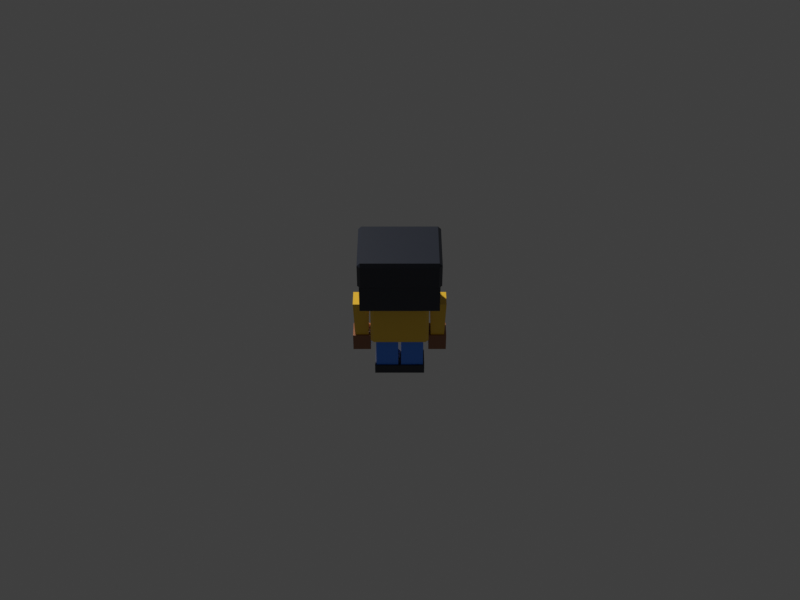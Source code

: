 # Source: townsperson-bighair.blend  (saved by Blender 5.3.31; exported with 4.5.12 LTS)
import bpy
from mathutils import Matrix  # noqa: F401  (used for matrix-valued properties, if any)

bpy.ops.wm.read_factory_settings(use_empty=True)
scene = bpy.context.scene
scene.name = 'Scene'

# ---- collections
col_townsperson_bighair = bpy.data.collections.new('townsperson-bighair'); scene.collection.children.link(col_townsperson_bighair)

# ---- materials (node trees are filled in below, after node groups)
mat_swap_shirt = bpy.data.materials.new('swap_shirt')
mat_swap_shirt.diffuse_color = (0.9047, 0.552, 0.02956, 1.0)
mat_swap_skin = bpy.data.materials.new('swap_skin')
mat_swap_skin.diffuse_color = (0.2664, 0.1022, 0.04374, 1.0)
mat_pal_night = bpy.data.materials.new('pal_night')
mat_pal_night.diffuse_color = (0.0137, 0.01764, 0.02956, 1.0)
mat_pal_white = bpy.data.materials.new('pal_white')
mat_pal_white.diffuse_color = (1.0, 1.0, 1.0, 1.0)
mat_swap_hair = bpy.data.materials.new('swap_hair')
mat_swap_hair.diffuse_color = (0.0137, 0.01764, 0.02956, 1.0)
mat_swap_pants = bpy.data.materials.new('swap_pants')
mat_swap_pants.diffuse_color = (0.04231, 0.2384, 1.0, 1.0)

# ---- material node trees
mat_swap_shirt.use_nodes = True; mat_swap_shirt.node_tree.nodes.clear()
_N = mat_swap_shirt.node_tree.nodes; _L = mat_swap_shirt.node_tree.links
n0 = _N.new('ShaderNodeBsdfPrincipled'); n0.name = 'Principled BSDF'; n0.location = (-200, 100)
n0.inputs[0].default_value = (0.9047, 0.552, 0.02956, 1.0)
n0.inputs[2].default_value = 0.35
n0.inputs[10].default_value = 0.005
n1 = _N.new('ShaderNodeOutputMaterial'); n1.name = 'Material Output'; n1.location = (200, 100)
_L.new(n0.outputs[0], n1.inputs[0])
n1.is_active_output = True
mat_swap_skin.use_nodes = True; mat_swap_skin.node_tree.nodes.clear()
_N = mat_swap_skin.node_tree.nodes; _L = mat_swap_skin.node_tree.links
n0 = _N.new('ShaderNodeBsdfPrincipled'); n0.name = 'Principled BSDF'; n0.location = (-200, 100)
n0.inputs[0].default_value = (0.2664, 0.1022, 0.04374, 1.0)
n0.inputs[2].default_value = 0.35
n0.inputs[10].default_value = 0.005
n1 = _N.new('ShaderNodeOutputMaterial'); n1.name = 'Material Output'; n1.location = (200, 100)
_L.new(n0.outputs[0], n1.inputs[0])
n1.is_active_output = True
mat_pal_night.use_nodes = True; mat_pal_night.node_tree.nodes.clear()
_N = mat_pal_night.node_tree.nodes; _L = mat_pal_night.node_tree.links
n0 = _N.new('ShaderNodeBsdfPrincipled'); n0.name = 'Principled BSDF'; n0.location = (-200, 100)
n0.inputs[0].default_value = (0.0137, 0.01764, 0.02956, 1.0)
n0.inputs[10].default_value = 0.005
n1 = _N.new('ShaderNodeOutputMaterial'); n1.name = 'Material Output'; n1.location = (200, 100)
_L.new(n0.outputs[0], n1.inputs[0])
n1.is_active_output = True
mat_pal_white.use_nodes = True; mat_pal_white.node_tree.nodes.clear()
_N = mat_pal_white.node_tree.nodes; _L = mat_pal_white.node_tree.links
n0 = _N.new('ShaderNodeBsdfPrincipled'); n0.name = 'Principled BSDF'; n0.location = (-200, 100)
n0.inputs[0].default_value = (1.0, 1.0, 1.0, 1.0)
n0.inputs[10].default_value = 0.005
n1 = _N.new('ShaderNodeOutputMaterial'); n1.name = 'Material Output'; n1.location = (200, 100)
_L.new(n0.outputs[0], n1.inputs[0])
n1.is_active_output = True
mat_swap_hair.use_nodes = True; mat_swap_hair.node_tree.nodes.clear()
_N = mat_swap_hair.node_tree.nodes; _L = mat_swap_hair.node_tree.links
n0 = _N.new('ShaderNodeBsdfPrincipled'); n0.name = 'Principled BSDF'; n0.location = (-200, 100)
n0.inputs[0].default_value = (0.0137, 0.01764, 0.02956, 1.0)
n0.inputs[2].default_value = 0.35
n0.inputs[10].default_value = 0.005
n1 = _N.new('ShaderNodeOutputMaterial'); n1.name = 'Material Output'; n1.location = (200, 100)
_L.new(n0.outputs[0], n1.inputs[0])
n1.is_active_output = True
mat_swap_pants.use_nodes = True; mat_swap_pants.node_tree.nodes.clear()
_N = mat_swap_pants.node_tree.nodes; _L = mat_swap_pants.node_tree.links
n0 = _N.new('ShaderNodeBsdfPrincipled'); n0.name = 'Principled BSDF'; n0.location = (-200, 100)
n0.inputs[0].default_value = (0.04231, 0.2384, 1.0, 1.0)
n0.inputs[2].default_value = 0.35
n0.inputs[10].default_value = 0.005
n1 = _N.new('ShaderNodeOutputMaterial'); n1.name = 'Material Output'; n1.location = (200, 100)
_L.new(n0.outputs[0], n1.inputs[0])
n1.is_active_output = True

# ---- world
world_review_sky = bpy.data.worlds.new('_review_sky'); scene.world = world_review_sky
world_review_sky.use_nodes = True; world_review_sky.node_tree.nodes.clear()
_N = world_review_sky.node_tree.nodes; _L = world_review_sky.node_tree.links
n0 = _N.new('ShaderNodeBackground'); n0.name = 'Background'; n0.location = (-200, 100)
n0.inputs[0].default_value = (0.05, 0.05, 0.05, 1.0)
n1 = _N.new('ShaderNodeOutputWorld'); n1.name = 'World Output'; n1.location = (200, 100)
_L.new(n0.outputs[0], n1.inputs[0])
n1.is_active_output = True
world_review_sky.color = (0.624, 0.8228, 1.0)

# ---- cameras
cam_review_cam = bpy.data.cameras.new('_review_cam')
cam_review_cam.ortho_scale = 3.774

# ---- meshes
me_body = bpy.data.meshes.new('body')
me_body.from_pydata([(-0.35, -0.23, 0.0), (-0.39, -0.19, 0.0), (0.39, -0.19, 0.0), (0.35, -0.23, 0.0), (-0.39, 0.19, 0.0), (-0.35, 0.23, 0.0), (0.35, 0.23, 0.0), (0.39, 0.19, 0.0), (-0.39, -0.19, 0.6), (-0.35, -0.23, 0.6), (0.35, -0.23, 0.6), (0.39, -0.19, 0.6), (-0.35, 0.23, 0.6), (-0.39, 0.19, 0.6), (0.39, 0.19, 0.6), (0.35, 0.23, 0.6)], [], [(8, 1, 0, 9), (2, 11, 10, 3), (4, 13, 12, 5), (14, 7, 6, 15), (0, 3, 10, 9), (0, 1, 4, 5, 6, 7, 2, 3), (1, 8, 13, 4), (2, 7, 14, 11), (5, 12, 15, 6), (8, 9, 10, 11, 14, 15, 12, 13)])
me_body.materials.append(mat_swap_shirt)
me_body.update()
me_head = bpy.data.meshes.new('head')
me_head.from_pydata([(-0.32, -0.35, 0.1), (-0.4, -0.27, 0.1), (-0.32, -0.27, 0.02), (0.32, -0.35, 0.1), (0.32, -0.27, 0.02), (0.4, -0.27, 0.1), (-0.4, 0.27, 0.1), (-0.32, 0.35, 0.1), (-0.32, 0.27, 0.02), (0.32, 0.35, 0.1), (0.4, 0.27, 0.1), (0.32, 0.27, 0.02), (-0.4, -0.27, 0.7), (-0.32, -0.35, 0.7), (-0.32, -0.27, 0.78), (0.32, -0.35, 0.7), (0.4, -0.27, 0.7), (0.32, -0.27, 0.78), (-0.4, 0.27, 0.7), (-0.32, 0.27, 0.78), (-0.32, 0.35, 0.7), (0.4, 0.27, 0.7), (0.32, 0.35, 0.7), (0.32, 0.27, 0.78)], [], [(0, 1, 2), (3, 4, 5), (6, 7, 8), (9, 10, 11), (12, 13, 14), (15, 16, 17), (18, 19, 20), (21, 22, 23), (3, 0, 2, 4), (1, 6, 8, 2), (7, 9, 11, 8), (10, 5, 4, 11), (18, 12, 14, 19), (13, 15, 17, 14), (16, 21, 23, 17), (22, 20, 19, 23), (12, 1, 0, 13), (5, 16, 15, 3), (6, 18, 20, 7), (21, 10, 9, 22), (0, 3, 15, 13), (2, 8, 11, 4), (1, 12, 18, 6), (5, 10, 21, 16), (7, 20, 22, 9), (14, 17, 23, 19)])
me_head.materials.append(mat_swap_skin)
me_head.update()
me_face = bpy.data.meshes.new('face')
me_face.from_pydata([(0.1295, -0.353, 0.2722), (0.2205, -0.353, 0.2722), (0.24, -0.353, 0.3037), (0.24, -0.353, 0.4507), (0.2205, -0.353, 0.4822), (0.1295, -0.353, 0.4822), (0.11, -0.353, 0.4507), (0.11, -0.353, 0.3037), (-0.2205, -0.353, 0.2722), (-0.1295, -0.353, 0.2722), (-0.11, -0.353, 0.3037), (-0.11, -0.353, 0.4507), (-0.1295, -0.353, 0.4822), (-0.2205, -0.353, 0.4822), (-0.24, -0.353, 0.4507), (-0.24, -0.353, 0.3037), (0.1666, -0.355, 0.4024), (0.2146, -0.355, 0.4024), (0.2146, -0.355, 0.4444), (0.1666, -0.355, 0.4444), (0.115, -0.353, 0.5322), (0.24, -0.353, 0.5472), (0.24, -0.353, 0.5822), (0.115, -0.353, 0.5672), (-0.2146, -0.355, 0.4024), (-0.1666, -0.355, 0.4024), (-0.1666, -0.355, 0.4444), (-0.2146, -0.355, 0.4444), (-0.24, -0.353, 0.5472), (-0.115, -0.353, 0.5322), (-0.115, -0.353, 0.5672), (-0.24, -0.353, 0.5822), (-0.075, -0.353, 0.24), (-0.04125, -0.353, 0.21), (0.04125, -0.353, 0.21), (0.075, -0.353, 0.24), (0.053, -0.353, 0.244), (0.0375, -0.353, 0.232), (-0.0375, -0.353, 0.232), (-0.053, -0.353, 0.244), (0.215, -0.385, 0.2252), (0.325, -0.385, 0.2252), (0.215, -0.34, 0.2252), (0.325, -0.34, 0.2252), (0.215, -0.385, 0.286), (0.325, -0.385, 0.286), (0.215, -0.34, 0.286), (0.325, -0.34, 0.286), (-0.325, -0.385, 0.2252), (-0.215, -0.385, 0.2252), (-0.325, -0.34, 0.2252), (-0.215, -0.34, 0.2252), (-0.325, -0.385, 0.286), (-0.215, -0.385, 0.286), (-0.325, -0.34, 0.286), (-0.215, -0.34, 0.286)], [], [(0, 1, 2, 3, 4, 5, 6, 7), (8, 9, 10, 11, 12, 13, 14, 15), (16, 17, 18, 19), (20, 21, 22, 23), (24, 25, 26, 27), (28, 29, 30, 31), (32, 33, 34, 35, 36, 37, 38, 39), (40, 42, 43, 41), (44, 45, 47, 46), (40, 41, 45, 44), (42, 46, 47, 43), (40, 44, 46, 42), (41, 43, 47, 45), (48, 50, 51, 49), (52, 53, 55, 54), (48, 49, 53, 52), (50, 54, 55, 51), (48, 52, 54, 50), (49, 51, 55, 53)])
me_face.polygons.foreach_set('material_index', [0, 0, 1, 0, 1, 0, 0, 2, 2, 2, 2, 2, 2, 2, 2, 2, 2, 2, 2])
me_face.materials.append(mat_pal_night)
me_face.materials.append(mat_pal_white)
me_face.materials.append(mat_swap_skin)
me_face.update()
me_hair = bpy.data.meshes.new('hair')
me_hair.from_pydata([(0.52, 0.45, 0.58), (-0.52, 0.45, 0.58), (0.52, 0.15, 0.58), (-0.52, 0.15, 0.58), (0.52, 0.45, 0.14), (-0.52, 0.45, 0.14), (0.52, 0.15, 0.14), (-0.52, 0.15, 0.14), (-0.5, -0.37, 0.56), (-0.54, -0.33, 0.56), (-0.5, -0.33, 0.52), (0.5, -0.37, 0.56), (0.5, -0.33, 0.52), (0.54, -0.33, 0.56), (-0.54, 0.45, 0.56), (-0.5, 0.49, 0.56), (-0.5, 0.45, 0.52), (0.5, 0.49, 0.56), (0.54, 0.45, 0.56), (0.5, 0.45, 0.52), (-0.54, -0.33, 0.88), (-0.5, -0.37, 0.88), (-0.5, -0.33, 0.92), (0.5, -0.37, 0.88), (0.54, -0.33, 0.88), (0.5, -0.33, 0.92), (-0.54, 0.45, 0.88), (-0.5, 0.45, 0.92), (-0.5, 0.49, 0.88), (0.54, 0.45, 0.88), (0.5, 0.49, 0.88), (0.5, 0.45, 0.92)], [], [(7, 6, 2, 3), (7, 5, 4, 6), (6, 4, 0, 2), (7, 3, 1, 5), (5, 1, 0, 4), (3, 2, 0, 1), (8, 9, 10), (11, 12, 13), (14, 15, 16), (17, 18, 19), (20, 21, 22), (23, 24, 25), (26, 27, 28), (29, 30, 31), (11, 8, 10, 12), (9, 14, 16, 10), (15, 17, 19, 16), (18, 13, 12, 19), (26, 20, 22, 27), (21, 23, 25, 22), (24, 29, 31, 25), (30, 28, 27, 31), (20, 9, 8, 21), (13, 24, 23, 11), (14, 26, 28, 15), (29, 18, 17, 30), (8, 11, 23, 21), (10, 16, 19, 12), (9, 20, 26, 14), (13, 18, 29, 24), (15, 28, 30, 17), (22, 25, 31, 27)])
me_hair.materials.append(mat_swap_hair)
me_hair.update()
me_leg_l = bpy.data.meshes.new('leg_L')
me_leg_l.from_pydata([(-0.15, -0.16, -0.5), (0.15, -0.16, -0.5), (-0.15, 0.16, -0.5), (0.15, 0.16, -0.5), (-0.15, -0.16, 0.02), (0.15, -0.16, 0.02), (-0.15, 0.16, 0.02), (0.15, 0.16, 0.02)], [], [(0, 2, 3, 1), (4, 5, 7, 6), (0, 1, 5, 4), (2, 6, 7, 3), (0, 4, 6, 2), (1, 3, 7, 5)])
me_leg_l.materials.append(mat_swap_pants)
me_leg_l.update()
me_shoe_l = bpy.data.meshes.new('shoe_L')
me_shoe_l.from_pydata([(-0.17, -0.26, -0.62), (0.17, -0.26, -0.62), (-0.17, 0.18, -0.62), (0.17, 0.18, -0.62), (-0.17, -0.26, -0.48), (0.17, -0.26, -0.48), (-0.17, 0.18, -0.48), (0.17, 0.18, -0.48)], [], [(0, 2, 3, 1), (4, 5, 7, 6), (0, 1, 5, 4), (2, 6, 7, 3), (0, 4, 6, 2), (1, 3, 7, 5)])
me_shoe_l.materials.append(mat_pal_night)
me_shoe_l.update()
me_arm_l = bpy.data.meshes.new('arm_L')
me_arm_l.from_pydata([(-0.0902, -0.11, -0.52), (0.0902, -0.11, -0.52), (0.0902, 0.11, -0.52), (-0.0902, 0.11, -0.52), (-0.11, -0.13, 0.04), (0.11, -0.13, 0.04), (0.11, 0.13, 0.04), (-0.11, 0.13, 0.04)], [], [(0, 3, 2, 1), (4, 5, 6, 7), (0, 1, 5, 4), (1, 2, 6, 5), (2, 3, 7, 6), (3, 0, 4, 7)])
me_arm_l.materials.append(mat_swap_shirt)
me_arm_l.update()
me_hand_l = bpy.data.meshes.new('hand_L')
me_hand_l.from_pydata([(-0.12, -0.13, -0.76), (0.12, -0.13, -0.76), (-0.12, 0.13, -0.76), (0.12, 0.13, -0.76), (-0.12, -0.13, -0.51), (0.12, -0.13, -0.51), (-0.12, 0.13, -0.51), (0.12, 0.13, -0.51)], [], [(0, 2, 3, 1), (4, 5, 7, 6), (0, 1, 5, 4), (2, 6, 7, 3), (0, 4, 6, 2), (1, 3, 7, 5)])
me_hand_l.materials.append(mat_swap_skin)
me_hand_l.update()
me_leg_r = bpy.data.meshes.new('leg_R')
me_leg_r.from_pydata([(-0.15, -0.16, -0.5), (0.15, -0.16, -0.5), (-0.15, 0.16, -0.5), (0.15, 0.16, -0.5), (-0.15, -0.16, 0.02), (0.15, -0.16, 0.02), (-0.15, 0.16, 0.02), (0.15, 0.16, 0.02)], [], [(0, 2, 3, 1), (4, 5, 7, 6), (0, 1, 5, 4), (2, 6, 7, 3), (0, 4, 6, 2), (1, 3, 7, 5)])
me_leg_r.materials.append(mat_swap_pants)
me_leg_r.update()
me_shoe_r = bpy.data.meshes.new('shoe_R')
me_shoe_r.from_pydata([(-0.17, -0.26, -0.62), (0.17, -0.26, -0.62), (-0.17, 0.18, -0.62), (0.17, 0.18, -0.62), (-0.17, -0.26, -0.48), (0.17, -0.26, -0.48), (-0.17, 0.18, -0.48), (0.17, 0.18, -0.48)], [], [(0, 2, 3, 1), (4, 5, 7, 6), (0, 1, 5, 4), (2, 6, 7, 3), (0, 4, 6, 2), (1, 3, 7, 5)])
me_shoe_r.materials.append(mat_pal_night)
me_shoe_r.update()
me_arm_r = bpy.data.meshes.new('arm_R')
me_arm_r.from_pydata([(-0.0902, -0.11, -0.52), (0.0902, -0.11, -0.52), (0.0902, 0.11, -0.52), (-0.0902, 0.11, -0.52), (-0.11, -0.13, 0.04), (0.11, -0.13, 0.04), (0.11, 0.13, 0.04), (-0.11, 0.13, 0.04)], [], [(0, 3, 2, 1), (4, 5, 6, 7), (0, 1, 5, 4), (1, 2, 6, 5), (2, 3, 7, 6), (3, 0, 4, 7)])
me_arm_r.materials.append(mat_swap_shirt)
me_arm_r.update()
me_hand_r = bpy.data.meshes.new('hand_R')
me_hand_r.from_pydata([(-0.12, -0.13, -0.76), (0.12, -0.13, -0.76), (-0.12, 0.13, -0.76), (0.12, 0.13, -0.76), (-0.12, -0.13, -0.51), (0.12, -0.13, -0.51), (-0.12, 0.13, -0.51), (0.12, 0.13, -0.51)], [], [(0, 2, 3, 1), (4, 5, 7, 6), (0, 1, 5, 4), (2, 6, 7, 3), (0, 4, 6, 2), (1, 3, 7, 5)])
me_hand_r.materials.append(mat_swap_skin)
me_hand_r.update()

# ---- objects
ob_review_cam = bpy.data.objects.new('_review_cam', cam_review_cam)
ob_body = bpy.data.objects.new('body', me_body)
ob_head = bpy.data.objects.new('head', me_head)
ob_face = bpy.data.objects.new('face', me_face)
ob_hair = bpy.data.objects.new('hair', me_hair)
ob_leg_l = bpy.data.objects.new('leg_L', me_leg_l)
ob_shoe_l = bpy.data.objects.new('shoe_L', me_shoe_l)
ob_arm_l = bpy.data.objects.new('arm_L', me_arm_l)
ob_hand_l = bpy.data.objects.new('hand_L', me_hand_l)
ob_leg_r = bpy.data.objects.new('leg_R', me_leg_r)
ob_shoe_r = bpy.data.objects.new('shoe_R', me_shoe_r)
ob_arm_r = bpy.data.objects.new('arm_R', me_arm_r)
ob_hand_r = bpy.data.objects.new('hand_R', me_hand_r)

# ---- transforms, parenting, visibility, modifiers, constraints
ob_review_cam.location = (1.407e-15, 11.36, 10.7)
ob_review_cam.rotation_euler = (0.8727, -6.697e-08, -3.142)
ob_body.location = (0.0, 0.0, 0.62)
ob_head.location = (0.0, 0.0, 1.22)
ob_face.parent = ob_head
ob_face.location = (0.0, 0.0, 0.0)
ob_hair.parent = ob_head
ob_hair.location = (0.0, 0.0, 0.0)
ob_leg_l.location = (0.17, 0.0, 0.62)
ob_shoe_l.parent = ob_leg_l
ob_shoe_l.location = (0.0, 0.0, 0.0)
ob_arm_l.location = (0.512, 0.0, 1.16)
ob_hand_l.parent = ob_arm_l
ob_hand_l.location = (0.0, 0.0, 0.0)
ob_leg_r.location = (-0.17, 0.0, 0.62)
ob_shoe_r.parent = ob_leg_r
ob_shoe_r.location = (0.0, 0.0, 0.0)
ob_arm_r.location = (-0.512, 0.0, 1.16)
ob_hand_r.parent = ob_arm_r
ob_hand_r.location = (0.0, 0.0, 0.0)

# ---- collection membership
scene.collection.objects.link(ob_review_cam)
col_townsperson_bighair.objects.link(ob_body)
col_townsperson_bighair.objects.link(ob_head)
col_townsperson_bighair.objects.link(ob_face)
col_townsperson_bighair.objects.link(ob_hair)
col_townsperson_bighair.objects.link(ob_leg_l)
col_townsperson_bighair.objects.link(ob_shoe_l)
col_townsperson_bighair.objects.link(ob_arm_l)
col_townsperson_bighair.objects.link(ob_hand_l)
col_townsperson_bighair.objects.link(ob_leg_r)
col_townsperson_bighair.objects.link(ob_shoe_r)
col_townsperson_bighair.objects.link(ob_arm_r)
col_townsperson_bighair.objects.link(ob_hand_r)

# ---- scene / render settings (as saved in the file)
scene.camera = ob_review_cam
scene.frame_start = 1; scene.frame_end = 250; scene.frame_set(1)
scene.render.engine = 'BLENDER_WORKBENCH'
scene.render.resolution_x = 1200
scene.render.resolution_y = 900
scene.render.bake_bias = 0.0
scene.render.bake_samples = 0
scene.render.compositor_device = 'GPU'
scene.eevee.use_volume_custom_range = False
scene.eevee.fast_gi_thickness_near = 0.1
scene.eevee.fast_gi_thickness_far = 0.0
scene.eevee.ray_tracing_options.screen_trace_thickness = 0.1
scene.view_settings.view_transform = 'Standard'
bpy.context.view_layer.update()

# ---- added for rendering (the .blend has no usable light): sun
light_auto_sun = bpy.data.lights.new('AutoSun', 'SUN')
light_auto_sun.energy = 3.0
light_auto_sun.angle = 0.0523599
ob_auto_sun = bpy.data.objects.new('AutoSun', light_auto_sun)
scene.collection.objects.link(ob_auto_sun)
ob_auto_sun.rotation_euler = (0.872665, 0.174533, 0.523599)
bpy.context.view_layer.update()
